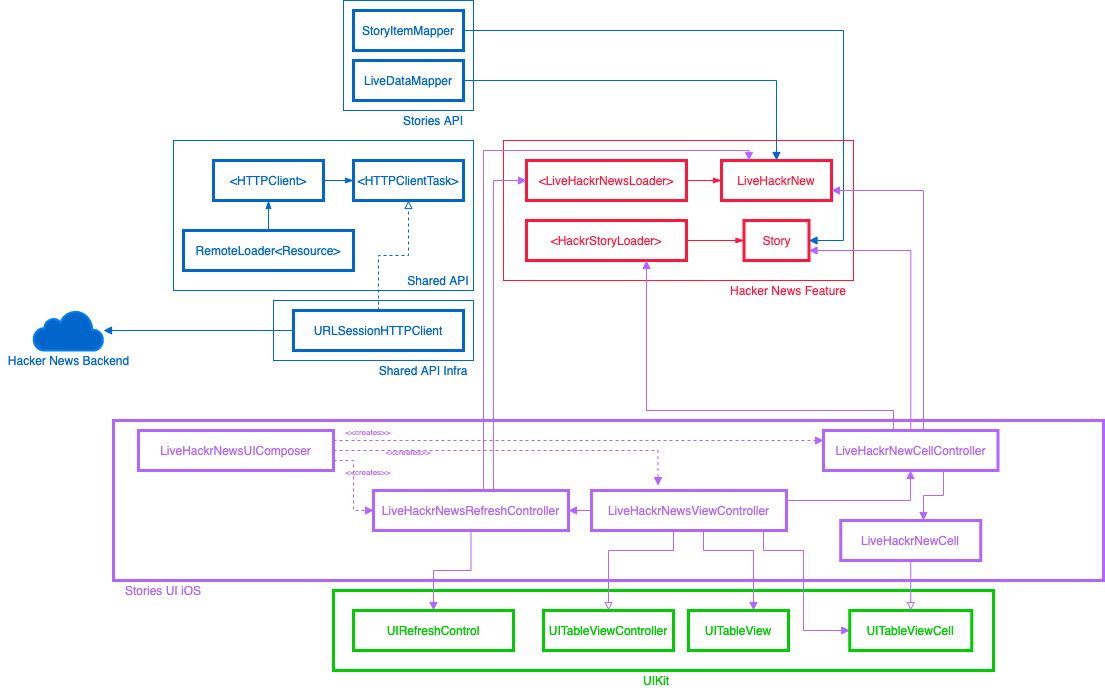

The diagram above was exported from draw.io. Its source (the exported page's mxGraphModel, read from the mxfile embedded in the PNG):
<mxGraphModel dx="2276" dy="755" grid="1" gridSize="10" guides="1" tooltips="1" connect="1" arrows="1" fold="1" page="1" pageScale="1" pageWidth="850" pageHeight="1100" math="0" shadow="0">
  <root>
    <mxCell id="0" />
    <mxCell id="1" parent="0" />
    <mxCell id="diGkZUcr260Kl6dyB88M-51" value="" style="rounded=0;whiteSpace=wrap;html=1;fillColor=none;strokeWidth=3;strokeColor=#00CC00;" vertex="1" parent="1">
      <mxGeometry x="-360" y="640" width="660" height="80" as="geometry" />
    </mxCell>
    <mxCell id="diGkZUcr260Kl6dyB88M-53" value="" style="rounded=0;whiteSpace=wrap;html=1;fillColor=none;strokeWidth=3;strokeColor=#B266FF;" vertex="1" parent="1">
      <mxGeometry x="-580" y="470" width="990" height="160" as="geometry" />
    </mxCell>
    <mxCell id="diGkZUcr260Kl6dyB88M-14" value="" style="rounded=0;whiteSpace=wrap;html=1;fillColor=none;strokeWidth=1;strokeColor=#0066CC;" vertex="1" parent="1">
      <mxGeometry x="-520" y="190" width="300" height="150" as="geometry" />
    </mxCell>
    <mxCell id="diGkZUcr260Kl6dyB88M-7" value="" style="rounded=0;whiteSpace=wrap;html=1;fillColor=none;strokeWidth=1;strokeColor=#FF173E;" vertex="1" parent="1">
      <mxGeometry x="-190" y="190" width="350" height="140" as="geometry" />
    </mxCell>
    <mxCell id="diGkZUcr260Kl6dyB88M-1" value="&lt;font color=&quot;#ff173e&quot;&gt;LiveHackrNew&lt;/font&gt;" style="rounded=0;whiteSpace=wrap;html=1;fillColor=none;strokeWidth=3;strokeColor=#FF173E;" vertex="1" parent="1">
      <mxGeometry x="28" y="210" width="110" height="40" as="geometry" />
    </mxCell>
    <mxCell id="diGkZUcr260Kl6dyB88M-2" value="&lt;font color=&quot;#ff173e&quot;&gt;Story&lt;br&gt;&lt;/font&gt;" style="rounded=0;whiteSpace=wrap;html=1;fillColor=none;strokeWidth=3;strokeColor=#FF173E;" vertex="1" parent="1">
      <mxGeometry x="50.5" y="270" width="65" height="40" as="geometry" />
    </mxCell>
    <mxCell id="diGkZUcr260Kl6dyB88M-4" value="" style="edgeStyle=orthogonalEdgeStyle;rounded=0;orthogonalLoop=1;jettySize=auto;html=1;strokeColor=#FF173E;endArrow=blockThin;endFill=1;" edge="1" parent="1" source="diGkZUcr260Kl6dyB88M-3" target="diGkZUcr260Kl6dyB88M-1">
      <mxGeometry relative="1" as="geometry" />
    </mxCell>
    <mxCell id="diGkZUcr260Kl6dyB88M-3" value="&lt;font color=&quot;#ff173e&quot;&gt;&amp;lt;LiveHackrNewsLoader&amp;gt;&lt;/font&gt;" style="rounded=0;whiteSpace=wrap;html=1;fillColor=none;strokeWidth=3;strokeColor=#FF173E;" vertex="1" parent="1">
      <mxGeometry x="-167" y="210" width="160" height="40" as="geometry" />
    </mxCell>
    <mxCell id="diGkZUcr260Kl6dyB88M-6" value="" style="edgeStyle=orthogonalEdgeStyle;rounded=0;orthogonalLoop=1;jettySize=auto;html=1;endArrow=blockThin;endFill=1;strokeColor=#FF173E;" edge="1" parent="1" source="diGkZUcr260Kl6dyB88M-5" target="diGkZUcr260Kl6dyB88M-2">
      <mxGeometry relative="1" as="geometry" />
    </mxCell>
    <mxCell id="diGkZUcr260Kl6dyB88M-5" value="&lt;font color=&quot;#ff173e&quot;&gt;&amp;lt;HackrStoryLoader&amp;gt;&lt;/font&gt;" style="rounded=0;whiteSpace=wrap;html=1;fillColor=none;strokeWidth=3;strokeColor=#FF173E;" vertex="1" parent="1">
      <mxGeometry x="-167" y="270" width="160" height="40" as="geometry" />
    </mxCell>
    <mxCell id="diGkZUcr260Kl6dyB88M-8" value="&lt;font color=&quot;#ff173e&quot;&gt;Hacker News Feature&lt;/font&gt;" style="text;html=1;strokeColor=none;fillColor=none;align=center;verticalAlign=middle;whiteSpace=wrap;rounded=0;" vertex="1" parent="1">
      <mxGeometry x="30" y="330" width="130" height="20" as="geometry" />
    </mxCell>
    <mxCell id="diGkZUcr260Kl6dyB88M-11" value="" style="edgeStyle=orthogonalEdgeStyle;rounded=0;orthogonalLoop=1;jettySize=auto;html=1;endArrow=blockThin;endFill=1;strokeColor=#0066CC;" edge="1" parent="1" source="diGkZUcr260Kl6dyB88M-9" target="diGkZUcr260Kl6dyB88M-10">
      <mxGeometry relative="1" as="geometry" />
    </mxCell>
    <mxCell id="diGkZUcr260Kl6dyB88M-9" value="&lt;font color=&quot;#0066cc&quot;&gt;&amp;lt;HTTPClient&amp;gt;&lt;/font&gt;" style="rounded=0;whiteSpace=wrap;html=1;fillColor=none;strokeWidth=3;strokeColor=#0066CC;" vertex="1" parent="1">
      <mxGeometry x="-480" y="210" width="110" height="40" as="geometry" />
    </mxCell>
    <mxCell id="diGkZUcr260Kl6dyB88M-10" value="&lt;font color=&quot;#0066cc&quot;&gt;&amp;lt;HTTPClientTask&amp;gt;&lt;/font&gt;" style="rounded=0;whiteSpace=wrap;html=1;fillColor=none;strokeWidth=3;strokeColor=#0066CC;" vertex="1" parent="1">
      <mxGeometry x="-340" y="210" width="110" height="40" as="geometry" />
    </mxCell>
    <mxCell id="diGkZUcr260Kl6dyB88M-13" value="" style="edgeStyle=orthogonalEdgeStyle;rounded=0;orthogonalLoop=1;jettySize=auto;html=1;endArrow=blockThin;endFill=1;strokeColor=#0066CC;" edge="1" parent="1" source="diGkZUcr260Kl6dyB88M-12" target="diGkZUcr260Kl6dyB88M-9">
      <mxGeometry relative="1" as="geometry" />
    </mxCell>
    <mxCell id="diGkZUcr260Kl6dyB88M-12" value="&lt;font color=&quot;#0066cc&quot;&gt;RemoteLoader&amp;lt;Resource&amp;gt;&lt;/font&gt;" style="rounded=0;whiteSpace=wrap;html=1;fillColor=none;strokeWidth=3;strokeColor=#0066CC;" vertex="1" parent="1">
      <mxGeometry x="-510" y="280" width="170" height="40" as="geometry" />
    </mxCell>
    <mxCell id="diGkZUcr260Kl6dyB88M-15" value="&lt;font color=&quot;#0066cc&quot;&gt;Shared API&lt;/font&gt;" style="text;html=1;strokeColor=none;fillColor=none;align=center;verticalAlign=middle;whiteSpace=wrap;rounded=0;" vertex="1" parent="1">
      <mxGeometry x="-290" y="320" width="70" height="20" as="geometry" />
    </mxCell>
    <mxCell id="diGkZUcr260Kl6dyB88M-17" value="" style="rounded=0;whiteSpace=wrap;html=1;fillColor=none;strokeWidth=1;strokeColor=#0066CC;" vertex="1" parent="1">
      <mxGeometry x="-420" y="350" width="200" height="60" as="geometry" />
    </mxCell>
    <mxCell id="diGkZUcr260Kl6dyB88M-20" style="edgeStyle=orthogonalEdgeStyle;rounded=0;orthogonalLoop=1;jettySize=auto;html=1;endArrow=block;endFill=0;strokeColor=#0066CC;dashed=1;" edge="1" parent="1" source="diGkZUcr260Kl6dyB88M-18" target="diGkZUcr260Kl6dyB88M-10">
      <mxGeometry relative="1" as="geometry" />
    </mxCell>
    <mxCell id="diGkZUcr260Kl6dyB88M-66" style="edgeStyle=orthogonalEdgeStyle;rounded=0;orthogonalLoop=1;jettySize=auto;html=1;exitX=0;exitY=0.5;exitDx=0;exitDy=0;endArrow=block;endFill=1;strokeColor=#0066CC;" edge="1" parent="1" source="diGkZUcr260Kl6dyB88M-18" target="diGkZUcr260Kl6dyB88M-65">
      <mxGeometry relative="1" as="geometry" />
    </mxCell>
    <mxCell id="diGkZUcr260Kl6dyB88M-18" value="&lt;font color=&quot;#0066cc&quot;&gt;URLSessionHTTPClient&lt;/font&gt;" style="rounded=0;whiteSpace=wrap;html=1;fillColor=none;strokeWidth=3;strokeColor=#0066CC;" vertex="1" parent="1">
      <mxGeometry x="-400" y="360" width="170" height="40" as="geometry" />
    </mxCell>
    <mxCell id="diGkZUcr260Kl6dyB88M-21" value="&lt;font color=&quot;#0066cc&quot;&gt;Shared API Infra&lt;/font&gt;" style="text;html=1;strokeColor=none;fillColor=none;align=center;verticalAlign=middle;whiteSpace=wrap;rounded=0;" vertex="1" parent="1">
      <mxGeometry x="-320" y="410" width="100" height="20" as="geometry" />
    </mxCell>
    <mxCell id="diGkZUcr260Kl6dyB88M-22" value="" style="rounded=0;whiteSpace=wrap;html=1;fillColor=none;strokeWidth=1;strokeColor=#0066CC;" vertex="1" parent="1">
      <mxGeometry x="-350" y="50" width="130" height="110" as="geometry" />
    </mxCell>
    <mxCell id="diGkZUcr260Kl6dyB88M-25" style="edgeStyle=orthogonalEdgeStyle;rounded=0;orthogonalLoop=1;jettySize=auto;html=1;endArrow=block;endFill=1;strokeColor=#0066CC;" edge="1" parent="1" source="diGkZUcr260Kl6dyB88M-23" target="diGkZUcr260Kl6dyB88M-2">
      <mxGeometry relative="1" as="geometry">
        <Array as="points">
          <mxPoint x="150" y="80" />
          <mxPoint x="150" y="290" />
        </Array>
      </mxGeometry>
    </mxCell>
    <mxCell id="diGkZUcr260Kl6dyB88M-23" value="&lt;font color=&quot;#0066cc&quot;&gt;StoryItemMapper&lt;/font&gt;" style="rounded=0;whiteSpace=wrap;html=1;fillColor=none;strokeWidth=3;strokeColor=#0066CC;" vertex="1" parent="1">
      <mxGeometry x="-340" y="60" width="110" height="40" as="geometry" />
    </mxCell>
    <mxCell id="diGkZUcr260Kl6dyB88M-27" style="edgeStyle=orthogonalEdgeStyle;rounded=0;orthogonalLoop=1;jettySize=auto;html=1;endArrow=block;endFill=1;strokeColor=#0066CC;" edge="1" parent="1" source="diGkZUcr260Kl6dyB88M-24" target="diGkZUcr260Kl6dyB88M-1">
      <mxGeometry relative="1" as="geometry" />
    </mxCell>
    <mxCell id="diGkZUcr260Kl6dyB88M-24" value="&lt;font color=&quot;#0066cc&quot;&gt;LiveDataMapper&lt;/font&gt;" style="rounded=0;whiteSpace=wrap;html=1;fillColor=none;strokeWidth=3;strokeColor=#0066CC;" vertex="1" parent="1">
      <mxGeometry x="-340" y="110" width="110" height="40" as="geometry" />
    </mxCell>
    <mxCell id="diGkZUcr260Kl6dyB88M-28" value="&lt;font color=&quot;#0066cc&quot;&gt;Stories API&lt;/font&gt;" style="text;html=1;strokeColor=none;fillColor=none;align=center;verticalAlign=middle;whiteSpace=wrap;rounded=0;" vertex="1" parent="1">
      <mxGeometry x="-300" y="160" width="80" height="20" as="geometry" />
    </mxCell>
    <mxCell id="diGkZUcr260Kl6dyB88M-31" value="" style="edgeStyle=orthogonalEdgeStyle;rounded=0;orthogonalLoop=1;jettySize=auto;html=1;endArrow=block;endFill=1;strokeColor=#B266FF;" edge="1" parent="1" source="diGkZUcr260Kl6dyB88M-29" target="diGkZUcr260Kl6dyB88M-30">
      <mxGeometry relative="1" as="geometry" />
    </mxCell>
    <mxCell id="diGkZUcr260Kl6dyB88M-33" value="" style="edgeStyle=orthogonalEdgeStyle;rounded=0;orthogonalLoop=1;jettySize=auto;html=1;endArrow=block;endFill=0;strokeColor=#B266FF;" edge="1" parent="1" source="diGkZUcr260Kl6dyB88M-29" target="diGkZUcr260Kl6dyB88M-32">
      <mxGeometry relative="1" as="geometry">
        <Array as="points">
          <mxPoint x="-20" y="600" />
          <mxPoint x="-85" y="600" />
        </Array>
      </mxGeometry>
    </mxCell>
    <mxCell id="diGkZUcr260Kl6dyB88M-39" value="" style="edgeStyle=orthogonalEdgeStyle;rounded=0;orthogonalLoop=1;jettySize=auto;html=1;endArrow=block;endFill=1;strokeColor=#B266FF;" edge="1" parent="1" source="diGkZUcr260Kl6dyB88M-29" target="diGkZUcr260Kl6dyB88M-38">
      <mxGeometry relative="1" as="geometry">
        <Array as="points">
          <mxPoint x="217" y="550" />
        </Array>
      </mxGeometry>
    </mxCell>
    <mxCell id="diGkZUcr260Kl6dyB88M-48" style="edgeStyle=orthogonalEdgeStyle;rounded=0;orthogonalLoop=1;jettySize=auto;html=1;entryX=0;entryY=0.5;entryDx=0;entryDy=0;endArrow=block;endFill=1;strokeColor=#B266FF;" edge="1" parent="1" source="diGkZUcr260Kl6dyB88M-29" target="diGkZUcr260Kl6dyB88M-40">
      <mxGeometry relative="1" as="geometry">
        <Array as="points">
          <mxPoint x="70" y="600" />
          <mxPoint x="110" y="600" />
          <mxPoint x="110" y="680" />
        </Array>
      </mxGeometry>
    </mxCell>
    <mxCell id="diGkZUcr260Kl6dyB88M-50" style="edgeStyle=orthogonalEdgeStyle;rounded=0;orthogonalLoop=1;jettySize=auto;html=1;endArrow=block;endFill=1;strokeColor=#B266FF;" edge="1" parent="1" source="diGkZUcr260Kl6dyB88M-29" target="diGkZUcr260Kl6dyB88M-49">
      <mxGeometry relative="1" as="geometry">
        <Array as="points">
          <mxPoint x="10" y="600" />
          <mxPoint x="60" y="600" />
        </Array>
      </mxGeometry>
    </mxCell>
    <mxCell id="diGkZUcr260Kl6dyB88M-29" value="&lt;font color=&quot;#b266ff&quot;&gt;LiveHackrNewsViewController&lt;/font&gt;" style="rounded=0;whiteSpace=wrap;html=1;fillColor=none;strokeWidth=3;strokeColor=#B266FF;" vertex="1" parent="1">
      <mxGeometry x="-102" y="540" width="195" height="40" as="geometry" />
    </mxCell>
    <mxCell id="diGkZUcr260Kl6dyB88M-35" value="" style="edgeStyle=orthogonalEdgeStyle;rounded=0;orthogonalLoop=1;jettySize=auto;html=1;endArrow=block;endFill=1;strokeColor=#B266FF;" edge="1" parent="1" source="diGkZUcr260Kl6dyB88M-30" target="diGkZUcr260Kl6dyB88M-34">
      <mxGeometry relative="1" as="geometry" />
    </mxCell>
    <mxCell id="diGkZUcr260Kl6dyB88M-36" style="edgeStyle=orthogonalEdgeStyle;rounded=0;orthogonalLoop=1;jettySize=auto;html=1;endArrow=block;endFill=1;strokeColor=#B266FF;" edge="1" parent="1" source="diGkZUcr260Kl6dyB88M-30" target="diGkZUcr260Kl6dyB88M-3">
      <mxGeometry relative="1" as="geometry">
        <Array as="points">
          <mxPoint x="-200" y="230" />
        </Array>
      </mxGeometry>
    </mxCell>
    <mxCell id="diGkZUcr260Kl6dyB88M-37" style="edgeStyle=orthogonalEdgeStyle;rounded=0;orthogonalLoop=1;jettySize=auto;html=1;entryX=0.25;entryY=0;entryDx=0;entryDy=0;endArrow=block;endFill=1;strokeColor=#B266FF;" edge="1" parent="1" source="diGkZUcr260Kl6dyB88M-30" target="diGkZUcr260Kl6dyB88M-1">
      <mxGeometry relative="1" as="geometry">
        <Array as="points">
          <mxPoint x="-210" y="200" />
          <mxPoint x="56" y="200" />
        </Array>
      </mxGeometry>
    </mxCell>
    <mxCell id="diGkZUcr260Kl6dyB88M-30" value="&lt;font color=&quot;#b266ff&quot;&gt;LiveHackrNewsRefreshController&lt;/font&gt;" style="rounded=0;whiteSpace=wrap;html=1;fillColor=none;strokeWidth=3;strokeColor=#B266FF;" vertex="1" parent="1">
      <mxGeometry x="-320" y="540" width="195" height="40" as="geometry" />
    </mxCell>
    <mxCell id="diGkZUcr260Kl6dyB88M-32" value="&lt;font color=&quot;#00cc00&quot;&gt;UITableViewController&lt;/font&gt;" style="rounded=0;whiteSpace=wrap;html=1;fillColor=none;strokeWidth=3;strokeColor=#00CC00;" vertex="1" parent="1">
      <mxGeometry x="-150" y="660" width="130" height="40" as="geometry" />
    </mxCell>
    <mxCell id="diGkZUcr260Kl6dyB88M-34" value="&lt;font color=&quot;#00cc00&quot;&gt;UIRefreshControl&lt;/font&gt;" style="rounded=0;whiteSpace=wrap;html=1;fillColor=none;strokeWidth=3;strokeColor=#00CC00;" vertex="1" parent="1">
      <mxGeometry x="-340" y="660" width="160" height="40" as="geometry" />
    </mxCell>
    <mxCell id="diGkZUcr260Kl6dyB88M-42" style="edgeStyle=orthogonalEdgeStyle;rounded=0;orthogonalLoop=1;jettySize=auto;html=1;entryX=1;entryY=0.75;entryDx=0;entryDy=0;endArrow=block;endFill=1;strokeColor=#B266FF;" edge="1" parent="1" source="diGkZUcr260Kl6dyB88M-38" target="diGkZUcr260Kl6dyB88M-2">
      <mxGeometry relative="1" as="geometry">
        <Array as="points">
          <mxPoint x="217" y="300" />
        </Array>
      </mxGeometry>
    </mxCell>
    <mxCell id="diGkZUcr260Kl6dyB88M-43" style="edgeStyle=orthogonalEdgeStyle;rounded=0;orthogonalLoop=1;jettySize=auto;html=1;entryX=0.75;entryY=1;entryDx=0;entryDy=0;endArrow=block;endFill=1;strokeColor=#B266FF;" edge="1" parent="1" source="diGkZUcr260Kl6dyB88M-38" target="diGkZUcr260Kl6dyB88M-5">
      <mxGeometry relative="1" as="geometry">
        <Array as="points">
          <mxPoint x="200" y="460" />
          <mxPoint x="-47" y="460" />
        </Array>
      </mxGeometry>
    </mxCell>
    <mxCell id="diGkZUcr260Kl6dyB88M-44" style="edgeStyle=orthogonalEdgeStyle;rounded=0;orthogonalLoop=1;jettySize=auto;html=1;entryX=1;entryY=0.75;entryDx=0;entryDy=0;endArrow=block;endFill=1;strokeColor=#B266FF;" edge="1" parent="1" source="diGkZUcr260Kl6dyB88M-38" target="diGkZUcr260Kl6dyB88M-1">
      <mxGeometry relative="1" as="geometry">
        <Array as="points">
          <mxPoint x="230" y="240" />
        </Array>
      </mxGeometry>
    </mxCell>
    <mxCell id="diGkZUcr260Kl6dyB88M-46" value="" style="edgeStyle=orthogonalEdgeStyle;rounded=0;orthogonalLoop=1;jettySize=auto;html=1;endArrow=block;endFill=1;strokeColor=#B266FF;" edge="1" parent="1" source="diGkZUcr260Kl6dyB88M-38" target="diGkZUcr260Kl6dyB88M-45">
      <mxGeometry relative="1" as="geometry">
        <Array as="points">
          <mxPoint x="250" y="545" />
          <mxPoint x="230" y="545" />
        </Array>
      </mxGeometry>
    </mxCell>
    <mxCell id="diGkZUcr260Kl6dyB88M-38" value="&lt;font color=&quot;#b266ff&quot;&gt;LiveHackrNewCellController&lt;/font&gt;" style="rounded=0;whiteSpace=wrap;html=1;fillColor=none;strokeWidth=3;strokeColor=#B266FF;" vertex="1" parent="1">
      <mxGeometry x="130" y="480" width="174.5" height="40" as="geometry" />
    </mxCell>
    <mxCell id="diGkZUcr260Kl6dyB88M-40" value="&lt;font color=&quot;#00cc00&quot;&gt;UITableViewCell&lt;/font&gt;" style="rounded=0;whiteSpace=wrap;html=1;fillColor=none;strokeWidth=3;strokeColor=#00CC00;" vertex="1" parent="1">
      <mxGeometry x="156.25" y="660" width="122" height="40" as="geometry" />
    </mxCell>
    <mxCell id="diGkZUcr260Kl6dyB88M-47" value="" style="edgeStyle=orthogonalEdgeStyle;rounded=0;orthogonalLoop=1;jettySize=auto;html=1;endArrow=block;endFill=0;strokeColor=#B266FF;" edge="1" parent="1" source="diGkZUcr260Kl6dyB88M-45" target="diGkZUcr260Kl6dyB88M-40">
      <mxGeometry relative="1" as="geometry" />
    </mxCell>
    <mxCell id="diGkZUcr260Kl6dyB88M-45" value="&lt;font color=&quot;#b266ff&quot;&gt;LiveHackrNewCell&lt;br&gt;&lt;/font&gt;" style="rounded=0;whiteSpace=wrap;html=1;fillColor=none;strokeWidth=3;strokeColor=#B266FF;" vertex="1" parent="1">
      <mxGeometry x="147.25" y="570" width="140" height="40" as="geometry" />
    </mxCell>
    <mxCell id="diGkZUcr260Kl6dyB88M-49" value="&lt;font color=&quot;#00cc00&quot;&gt;UITableView&lt;/font&gt;" style="rounded=0;whiteSpace=wrap;html=1;fillColor=none;strokeWidth=3;strokeColor=#00CC00;" vertex="1" parent="1">
      <mxGeometry x="-5" y="660" width="100" height="40" as="geometry" />
    </mxCell>
    <mxCell id="diGkZUcr260Kl6dyB88M-52" value="&lt;font color=&quot;#00cc00&quot;&gt;UIKit&lt;/font&gt;" style="text;html=1;strokeColor=none;fillColor=none;align=center;verticalAlign=middle;whiteSpace=wrap;rounded=0;" vertex="1" parent="1">
      <mxGeometry x="-102" y="720" width="130" height="20" as="geometry" />
    </mxCell>
    <mxCell id="diGkZUcr260Kl6dyB88M-56" value="&lt;font color=&quot;#b266ff&quot;&gt;Stories UI iOS&lt;/font&gt;" style="text;html=1;strokeColor=none;fillColor=none;align=center;verticalAlign=middle;whiteSpace=wrap;rounded=0;" vertex="1" parent="1">
      <mxGeometry x="-580" y="630" width="100" height="20" as="geometry" />
    </mxCell>
    <mxCell id="diGkZUcr260Kl6dyB88M-59" style="edgeStyle=orthogonalEdgeStyle;rounded=0;orthogonalLoop=1;jettySize=auto;html=1;entryX=0;entryY=0.5;entryDx=0;entryDy=0;endArrow=block;endFill=1;strokeColor=#B266FF;dashed=1;" edge="1" parent="1" source="diGkZUcr260Kl6dyB88M-57" target="diGkZUcr260Kl6dyB88M-30">
      <mxGeometry relative="1" as="geometry">
        <Array as="points">
          <mxPoint x="-340" y="510" />
          <mxPoint x="-340" y="560" />
        </Array>
      </mxGeometry>
    </mxCell>
    <mxCell id="diGkZUcr260Kl6dyB88M-61" style="edgeStyle=orthogonalEdgeStyle;rounded=0;orthogonalLoop=1;jettySize=auto;html=1;entryX=0.341;entryY=-0.121;entryDx=0;entryDy=0;entryPerimeter=0;dashed=1;endArrow=block;endFill=1;strokeColor=#B266FF;" edge="1" parent="1" source="diGkZUcr260Kl6dyB88M-57" target="diGkZUcr260Kl6dyB88M-29">
      <mxGeometry relative="1" as="geometry">
        <Array as="points">
          <mxPoint x="-35" y="500" />
        </Array>
      </mxGeometry>
    </mxCell>
    <mxCell id="diGkZUcr260Kl6dyB88M-63" style="edgeStyle=orthogonalEdgeStyle;rounded=0;orthogonalLoop=1;jettySize=auto;html=1;dashed=1;endArrow=block;endFill=1;strokeColor=#B266FF;" edge="1" parent="1" source="diGkZUcr260Kl6dyB88M-57" target="diGkZUcr260Kl6dyB88M-38">
      <mxGeometry relative="1" as="geometry">
        <Array as="points">
          <mxPoint x="-140" y="490" />
          <mxPoint x="-140" y="490" />
        </Array>
      </mxGeometry>
    </mxCell>
    <mxCell id="diGkZUcr260Kl6dyB88M-57" value="&lt;font color=&quot;#b266ff&quot;&gt;LiveHackrNewsUIComposer&lt;/font&gt;" style="rounded=0;whiteSpace=wrap;html=1;fillColor=none;strokeWidth=3;strokeColor=#B266FF;" vertex="1" parent="1">
      <mxGeometry x="-555" y="480" width="195" height="40" as="geometry" />
    </mxCell>
    <mxCell id="diGkZUcr260Kl6dyB88M-60" value="&lt;font color=&quot;#b266ff&quot; style=&quot;font-size: 8px&quot;&gt;&amp;lt;&amp;lt;creates&amp;gt;&amp;gt;&lt;/font&gt;" style="text;html=1;strokeColor=none;fillColor=none;align=center;verticalAlign=middle;whiteSpace=wrap;rounded=0;" vertex="1" parent="1">
      <mxGeometry x="-360" y="510" width="70" height="20" as="geometry" />
    </mxCell>
    <mxCell id="diGkZUcr260Kl6dyB88M-62" value="&lt;font color=&quot;#b266ff&quot; style=&quot;font-size: 8px&quot;&gt;&amp;lt;&amp;lt;creates&amp;gt;&amp;gt;&lt;/font&gt;" style="text;html=1;strokeColor=none;fillColor=none;align=center;verticalAlign=middle;whiteSpace=wrap;rounded=0;" vertex="1" parent="1">
      <mxGeometry x="-320" y="490" width="70" height="20" as="geometry" />
    </mxCell>
    <mxCell id="diGkZUcr260Kl6dyB88M-64" value="&lt;font color=&quot;#b266ff&quot; style=&quot;font-size: 8px&quot;&gt;&amp;lt;&amp;lt;creates&amp;gt;&amp;gt;&lt;/font&gt;" style="text;html=1;strokeColor=none;fillColor=none;align=center;verticalAlign=middle;whiteSpace=wrap;rounded=0;" vertex="1" parent="1">
      <mxGeometry x="-360" y="470" width="70" height="20" as="geometry" />
    </mxCell>
    <mxCell id="diGkZUcr260Kl6dyB88M-65" value="" style="html=1;verticalLabelPosition=bottom;align=center;labelBackgroundColor=#ffffff;verticalAlign=top;strokeWidth=2;strokeColor=#0080F0;shadow=0;dashed=0;shape=mxgraph.ios7.icons.cloud;fillColor=#0066CC;" vertex="1" parent="1">
      <mxGeometry x="-660" y="360" width="70" height="40" as="geometry" />
    </mxCell>
    <mxCell id="diGkZUcr260Kl6dyB88M-68" value="&lt;span style=&quot;color: rgb(0 , 102 , 204)&quot;&gt;Hacker News Backend&lt;/span&gt;" style="text;html=1;strokeColor=none;fillColor=none;align=center;verticalAlign=middle;whiteSpace=wrap;rounded=0;" vertex="1" parent="1">
      <mxGeometry x="-692.5" y="400" width="135" height="20" as="geometry" />
    </mxCell>
  </root>
</mxGraphModel>